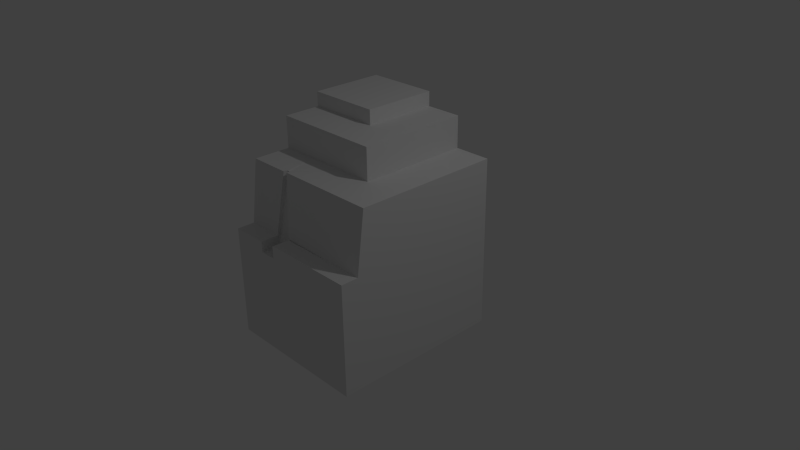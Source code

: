 # Source: Scramble.blend  (saved by Blender 2.73.0; exported with 4.5.12 LTS)
import bpy
from mathutils import Matrix  # noqa: F401  (used for matrix-valued properties, if any)

bpy.ops.wm.read_factory_settings(use_empty=True)
scene = bpy.context.scene
scene.name = 'Scene'

# ---- collections
col_collection_1 = bpy.data.collections.new('Collection 1'); scene.collection.children.link(col_collection_1)

# ---- materials (node trees are filled in below, after node groups)
mat_material = bpy.data.materials.new('Material')
mat_material.alpha_threshold = 0.0
mat_material.use_transparent_shadow = False
mat_material.roughness = 0.5
mat_material.line_color = (0.0, 0.0, 0.0, 1.0)

# ---- material node trees

# ---- world
world_world = bpy.data.worlds.new('World'); scene.world = world_world
world_world.color = (0.05088, 0.05088, 0.05088)
world_world.use_sun_shadow = False
world_world.sun_shadow_jitter_overblur = 0.0
world_world.cycles.sampling_method = 'MANUAL'
world_world.cycles.sample_map_resolution = 256

# ---- cameras
cam_camera = bpy.data.cameras.new('Camera')
cam_camera.clip_end = 100.0
cam_camera.lens = 35.0
cam_camera.sensor_width = 32.0
cam_camera.sensor_height = 18.0
cam_camera.ortho_scale = 7.314
cam_camera.dof.focus_distance = 0.0
cam_camera.dof.aperture_fstop = 128.0

# ---- lights
light_lamp = bpy.data.lights.new('Lamp', 'POINT')
light_lamp.transmission_factor = 0.0
light_lamp.cutoff_distance = 30.0
light_lamp.energy = 100.0
light_lamp.shadow_buffer_clip_start = 1.001
light_lamp.shadow_soft_size = 0.1
light_lamp.shadow_maximum_resolution = 0.006
light_lamp.use_absolute_resolution = True
light_lamp.cycles.use_multiple_importance_sampling = False

# ---- meshes
me_cube = bpy.data.meshes.new('Cube')
me_cube.from_pydata([(1.0, 1.0, -1.0), (1.0, -1.0, -1.0), (-1.0, -1.0, -1.0), (-1.0, 1.0, -1.0), (1.0, 1.0, 1.322), (1.0, -1.0, 1.322), (-1.0, -1.0, 1.322), (-1.0, 1.0, 1.0), (1.0, -5.364e-07, 1.322), (2.384e-07, 1.0, 0.7393), (-0.3745, -1.0, 1.322), (-1.0, 1.788e-07, 0.7393), (-1.49e-07, -1.788e-07, 0.7393), (-1.0, 1.0, 1.947), (2.384e-07, 1.0, 1.947), (-1.0, 1.788e-07, 1.947), (-1.49e-07, -1.788e-07, 1.947), (1.0, -0.5, 1.322), (-0.4298, -1.0, 1.322), (1.0, 0.5, 1.322), (0.5, 1.0, 1.322), (0.5, -1.0, 1.322), (-1.0, -0.5, 1.322), (-3.427e-07, -0.5, 1.322), (4.47e-08, 0.5, 0.7393), (0.5, -3.576e-07, 1.322), (-0.5, 0.0, 0.7393), (0.5, 0.5, 1.322), (0.5, -0.5, 1.322), (-0.5, -0.5, 1.322), (2.384e-07, 1.0, 1.75), (-1.0, 1.788e-07, 1.75), (-1.49e-07, -1.788e-07, 1.75), (0.5, 1.0, 1.75), (-1.0, -0.5, 1.75), (-3.427e-07, -0.5, 1.75), (4.47e-08, 0.5, 1.75), (0.5, -3.576e-07, 1.75), (-0.5, 0.0, 1.75), (0.5, 0.5, 1.75), (0.5, -0.5, 1.75), (-0.5, -0.5, 1.75), (1.0, -1.112, -1.0), (-1.0, -1.112, -1.0), (1.0, -1.112, 0.5049), (-1.0, -1.112, 0.4855), (-0.2764, -1.112, 0.3949), (-0.5, -1.112, 0.4855), (0.5, -1.112, 0.5049), (1.0, -1.349, -1.0), (-1.0, -1.349, -1.0), (1.0, -1.349, 0.5049), (-1.0, -1.349, 0.4855), (-0.2764, -1.349, 0.3949), (-0.5, -1.349, 0.4855), (0.5, -1.349, 0.5049), (-0.5494, -1.349, -1.0), (-0.2747, -1.349, -1.0), (-0.2764, -1.112, 0.5049), (0.5, -1.112, 0.5049), (-0.2764, -1.349, 0.5049), (0.5, -1.349, 0.5049), (-0.2764, -1.112, 0.3423), (-0.5, -1.112, 0.3423), (-0.2764, -1.349, 0.3423), (-0.5, -1.349, 0.3423), (-0.3807, -0.9497, 1.316), (-0.4182, -0.9465, 1.322), (-0.2777, -1.062, 0.3885), (-0.5013, -1.062, 0.4791)], [], [(0, 1, 2, 3), (10, 23, 66), (0, 4, 19, 8, 17, 5, 1), (5, 21, 48, 44), (2, 6, 22, 11, 7, 3), (4, 0, 3, 7, 9, 20), (28, 23, 10, 21), (27, 20, 33, 39), (11, 26, 12, 16, 15), (14, 13, 15, 16), (12, 24, 9, 14, 16), (7, 11, 15, 13), (9, 7, 13, 14), (19, 27, 25, 8), (4, 20, 27, 19), (28, 25, 37, 40), (17, 28, 21, 5), (8, 25, 28, 17), (23, 28, 40, 35), (66, 23, 29, 67), (29, 23, 35, 41), (22, 29, 41, 34), (39, 36, 32, 37), (33, 30, 36, 39), (37, 32, 35, 40), (32, 38, 41, 35), (38, 31, 34, 41), (25, 27, 39, 37), (26, 11, 31, 38), (9, 24, 36, 30), (12, 26, 38, 32), (24, 12, 32, 36), (11, 22, 34, 31), (20, 9, 30, 33), (44, 48, 55, 51), (18, 47, 69, 67), (21, 10, 46, 48), (18, 6, 45, 47), (6, 2, 43, 45), (1, 5, 44, 42), (2, 1, 42, 43), (49, 51, 53, 57), (47, 54, 65, 63), (46, 53, 60, 58), (47, 45, 52, 54), (45, 43, 50, 52), (42, 44, 51, 49), (43, 42, 49, 57, 56, 50), (51, 61, 53), (56, 54, 52, 50), (59, 58, 60, 61), (55, 48, 59, 61), (53, 55, 61, 60), (48, 46, 58, 59), (62, 63, 65, 64), (53, 46, 62, 64), (56, 65, 54), (46, 68, 62), (56, 57, 64, 65), (66, 67, 69, 68), (46, 10, 66, 68), (69, 47, 63), (29, 22, 6, 18, 67), (69, 63, 62, 68)])
_uv = me_cube.uv_layers.new(name='UVMap')
_uv.uv.foreach_set('vector', [0.0, 0.0, 0.0, -1.0, -1.0, -1.0, -1.0, 2.384e-07, 0.5, 0.1611, 0.5, 0.25, 0.0, 0.0, 0.0, 0.0, -2.384e-07, 1.161, -0.25, 1.161, -0.5, 1.161, -0.75, 1.161, -1.0, 1.161, -1.0, 0.0, 1.0, 0.1611, 0.75, 0.1611, 0.75, -0.3026, 1.0, -0.3026, 8.941e-08, 0.0, 1.788e-07, 1.161, 0.25, 1.161, 0.5, 0.8696, 1.0, 1.0, 1.0, 0.0, 2.384e-07, 0.1611, 0.0, -1.0, -1.0, -1.0, -1.0, 0.0, -0.5, -0.1304, -0.25, 0.1611, 0.75, 0.25, 0.5, 0.25, 0.5, -5.96e-08, 0.75, -1.788e-07, 0.75, 0.1611, 1.0, 0.1611, 1.0, 0.3748, 0.75, 0.3748, 1.0, 0.8696, 1.25, 0.8696, 1.5, 0.8696, 1.5, 1.473, 1.0, 1.473, 0.5, 1.0, 2.98e-08, 1.0, -5.96e-08, 0.5, 0.5, 0.5, 0.5, 0.8696, 0.75, 0.8696, 1.0, 0.8696, 1.0, 1.473, 0.5, 1.473, 0.0, 0.0, -0.5, -0.1304, -0.5, 0.4734, 0.0, 0.4734, 0.5, 0.8696, 2.98e-08, 1.0, 2.98e-08, 1.473, 0.5, 1.473, 1.192e-07, 0.75, -0.25, 0.75, -0.25, 0.5, -5.96e-08, 0.5, 2.384e-07, 1.0, -0.25, 1.0, -0.25, 0.75, 1.192e-07, 0.75, 0.25, 0.1611, 0.5, 0.1611, 0.5, 0.3748, 0.25, 0.3748, 1.0, 0.25, 0.75, 0.25, 0.75, -1.788e-07, 1.0, -2.98e-07, 1.0, 0.5, 0.75, 0.5, 0.75, 0.25, 1.0, 0.25, 0.5, 0.1611, 0.75, 0.1611, 0.75, 0.3748, 0.5, 0.3748, 0.5, 0.1611, 0.5, 0.25, 0.25, 0.1611, 0.25, 0.125, 0.25, 0.1611, 0.5, 0.1611, 0.5, 0.3748, 0.25, 0.3748, 1.0, 0.1611, 1.25, 0.1611, 1.25, 0.3748, 1.0, 0.3748, 0.75, 0.75, 0.5, 0.75, 0.5, 0.5, 0.75, 0.5, 0.75, 1.0, 0.5, 1.0, 0.5, 0.75, 0.75, 0.75, 0.75, 0.5, 0.5, 0.5, 0.5, 0.25, 0.75, 0.25, 0.5, 0.5, 0.25, 0.5, 0.25, 0.25, 0.5, 0.25, 0.25, 0.5, -5.96e-08, 0.5, -1.192e-07, 0.25, 0.25, 0.25, 0.5, 0.1611, 0.75, 0.1611, 0.75, 0.3748, 0.5, 0.3748, 0.25, 0.8696, -5.96e-08, 0.8696, -5.96e-08, 1.375, 0.25, 1.375, 1.0, 0.8696, 0.75, 0.8696, 0.75, 1.375, 1.0, 1.375, 0.5, 0.8696, 0.25, 0.8696, 0.25, 1.375, 0.5, 1.375, 0.75, 0.8696, 0.5, 0.8696, 0.5, 1.375, 0.75, 1.375, 0.5, 0.8696, 0.25, 1.161, 0.25, 1.375, 0.5, 1.375, 0.75, 0.1611, 0.5, -0.1304, 0.5, 0.3748, 0.75, 0.3748, 1.0, 0.944, 0.75, 0.944, 0.75, 0.8253, 1.0, 0.8253, 0.25, 0.1611, 0.25, -0.3026, 0.25, -0.3026, 0.25, 0.1611, 0.75, 0.1611, 0.5, 0.1611, 0.5, -0.3026, 0.75, -0.3026, 0.25, 0.1611, -1.788e-07, 0.1611, -2.384e-07, -0.3026, 0.25, -0.3026, 1.788e-07, 0.1611, 8.941e-08, -1.0, -0.05599, -1.0, -0.05599, -0.3026, 0.0, 0.0, -2.98e-07, 1.161, -0.05599, 0.6974, -0.05599, -5.96e-08, 1.0, 8.941e-08, 2.0, 0.0, 2.0, -0.05599, 1.0, -0.05599, 2.0, 0.8253, 0.8253, 1.697, 0.0, 0.0, 0.0, 0.0, 0.25, 0.944, 0.25, 0.8253, 0.25, 0.8253, 0.25, 0.944, 0.5, 0.944, 0.5, 0.8253, 0.5, 0.8253, 0.5, 0.944, 0.25, 0.944, -2.384e-07, 0.944, -2.98e-07, 0.8253, 0.25, 0.8253, 0.944, 0.6974, 0.944, -5.96e-08, 0.8253, -5.96e-08, 0.8253, 0.6974, 0.944, 1.0, 0.944, 1.697, 0.8253, 1.697, 0.8253, 1.0, 1.0, 0.944, 2.0, 0.944, 2.0, 0.8253, 1.75, 0.8253, 1.5, 0.8253, 1.0, 0.8253, 0.0, 0.0, 0.0, 0.0, 0.8253, 1.697, 0.0, 0.0, -2.98e-07, 0.8253, 0.8253, -5.96e-08, -1.788e-07, 1.0, 0.75, 0.944, 0.5, 0.944, 0.5, 0.8253, 0.75, 0.8253, 0.75, 0.8253, 0.75, 0.944, 0.75, 0.944, 0.75, 0.8253, 0.0, 0.0, 0.75, 0.8253, 0.5, 0.8253, 0.5, 0.8253, 0.75, -0.3026, 0.5, -0.3026, 0.5, -0.3026, 0.75, -0.3026, 0.5, 0.944, 0.25, 0.944, 0.25, 0.8253, 0.5, 0.8253, 0.5, 0.8253, 0.5, 0.944, 0.5, 0.944, 0.5, 0.8253, 0.0, 0.0, 0.25, 0.8253, 0.0, 0.0, 0.5, -0.3026, 0.0, 0.0, 0.5, 0.944, 0.0, 0.0, 1.75, 0.8253, 0.0, 0.0, 0.25, 0.8253, 0.5, 0.1611, 0.25, 0.1611, 0.25, -0.3026, 0.5, -0.3026, 0.5, -0.3026, 0.5, 0.1611, 0.5, 0.1611, 0.5, -0.3026, 0.25, -0.3026, 0.25, 0.944, 0.0, 0.0, 0.25, 0.25, -1.192e-07, 0.25, -1.788e-07, 1.788e-07, 0.25, 5.96e-08, 0.25, 0.125, 0.25, -0.3026, 0.0, 0.0, 0.5, 0.944, 0.0, 0.0])
me_cube.materials.append(mat_material)
me_cube.use_remesh_preserve_volume = False
me_cube.use_remesh_preserve_attributes = False
me_cube.use_mirror_vertex_groups = False
me_cube.update()

# ---- objects
ob_cube = bpy.data.objects.new('Cube', me_cube)
ob_lamp = bpy.data.objects.new('Lamp', light_lamp)
ob_camera = bpy.data.objects.new('Camera', cam_camera)

# ---- transforms, parenting, visibility, modifiers, constraints
ob_cube.location = (0.0, 0.0, 0.0)
ob_cube.lock_rotations_4d = False
ob_cube.empty_display_type = 'ARROWS'
ob_cube.lineart.crease_threshold = 0.0
ob_lamp.location = (4.076, 1.005, 5.904)
ob_lamp.rotation_euler = (0.6503, 0.05522, 1.866)
ob_lamp.lock_rotations_4d = False
ob_lamp.empty_display_type = 'ARROWS'
ob_lamp.color = (0.0, 0.0, 0.0, 0.0)
ob_lamp.lineart.crease_threshold = 0.0
ob_camera.location = (7.481, -6.508, 5.344)
ob_camera.rotation_euler = (1.109, 0.01082, 0.8149)
ob_camera.lock_rotations_4d = False
ob_camera.empty_display_type = 'ARROWS'
ob_camera.color = (0.0, 0.0, 0.0, 0.0)
ob_camera.display_type = 'WIRE'
ob_camera.lineart.crease_threshold = 0.0

# ---- collection membership
col_collection_1.objects.link(ob_cube)
col_collection_1.objects.link(ob_lamp)
col_collection_1.objects.link(ob_camera)

# ---- scene / render settings (as saved in the file)
scene.camera = ob_camera
scene.frame_start = 1; scene.frame_end = 250; scene.frame_set(1)
scene.render.engine = 'BLENDER_EEVEE_NEXT'
scene.render.resolution_percentage = 50
scene.render.dither_intensity = 0.0
scene.cycles.use_denoising = False
scene.cycles.samples = 10
scene.cycles.sampling_pattern = 'TABULATED_SOBOL'
scene.cycles.light_sampling_threshold = 0.0
scene.cycles.use_adaptive_sampling = False
scene.cycles.use_light_tree = False
scene.cycles.blur_glossy = 0.0
scene.cycles.pixel_filter_type = 'GAUSSIAN'
scene.cycles.sample_clamp_indirect = 0.0
scene.view_settings.view_transform = 'Standard'
bpy.context.view_layer.update()
